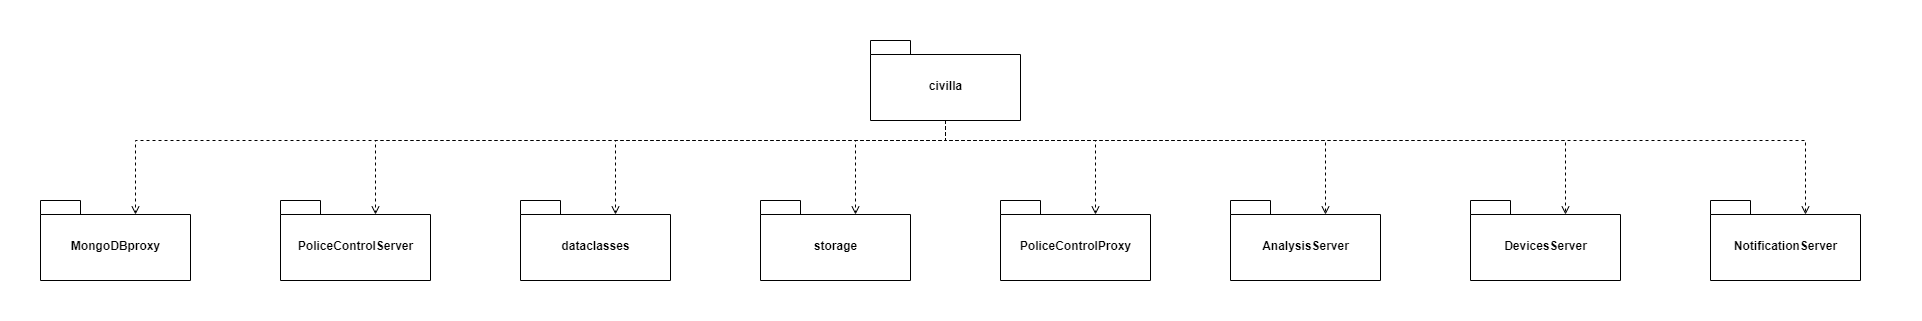

The diagram above was exported from draw.io. Its source (the exported page's mxGraphModel, read from the mxfile embedded in the PNG):
<mxGraphModel dx="2881" dy="1174" grid="1" gridSize="10" guides="1" tooltips="1" connect="1" arrows="1" fold="1" page="1" pageScale="1" pageWidth="850" pageHeight="1100" background="#ffffff" math="0" shadow="0">
  <root>
    <mxCell id="0" />
    <mxCell id="1" parent="0" />
    <mxCell id="oglk3uP2R-Yh0BvBDBOn-20" value="" style="rounded=0;whiteSpace=wrap;html=1;strokeColor=#FFFFFF;" vertex="1" parent="1">
      <mxGeometry x="-520" width="1920" height="320" as="geometry" />
    </mxCell>
    <mxCell id="oglk3uP2R-Yh0BvBDBOn-1" value="MongoDBproxy" style="shape=folder;fontStyle=1;spacingTop=10;tabWidth=40;tabHeight=14;tabPosition=left;html=1;" vertex="1" parent="1">
      <mxGeometry x="-480" y="200" width="150" height="80" as="geometry" />
    </mxCell>
    <mxCell id="oglk3uP2R-Yh0BvBDBOn-2" value="storage" style="shape=folder;fontStyle=1;spacingTop=10;tabWidth=40;tabHeight=14;tabPosition=left;html=1;" vertex="1" parent="1">
      <mxGeometry x="240" y="200" width="150" height="80" as="geometry" />
    </mxCell>
    <mxCell id="oglk3uP2R-Yh0BvBDBOn-4" value="PoliceControlServer" style="shape=folder;fontStyle=1;spacingTop=10;tabWidth=40;tabHeight=14;tabPosition=left;html=1;" vertex="1" parent="1">
      <mxGeometry x="-240" y="200" width="150" height="80" as="geometry" />
    </mxCell>
    <mxCell id="oglk3uP2R-Yh0BvBDBOn-12" style="edgeStyle=orthogonalEdgeStyle;rounded=0;orthogonalLoop=1;jettySize=auto;html=1;entryX=0;entryY=0;entryDx=95;entryDy=14;entryPerimeter=0;dashed=1;endArrow=open;endFill=0;" edge="1" parent="1" source="oglk3uP2R-Yh0BvBDBOn-5" target="oglk3uP2R-Yh0BvBDBOn-1">
      <mxGeometry relative="1" as="geometry">
        <Array as="points">
          <mxPoint x="425" y="140" />
          <mxPoint x="-385" y="140" />
        </Array>
      </mxGeometry>
    </mxCell>
    <mxCell id="oglk3uP2R-Yh0BvBDBOn-13" style="edgeStyle=orthogonalEdgeStyle;rounded=0;orthogonalLoop=1;jettySize=auto;html=1;entryX=0;entryY=0;entryDx=95;entryDy=14;entryPerimeter=0;dashed=1;endArrow=open;endFill=0;" edge="1" parent="1" source="oglk3uP2R-Yh0BvBDBOn-5" target="oglk3uP2R-Yh0BvBDBOn-4">
      <mxGeometry relative="1" as="geometry">
        <Array as="points">
          <mxPoint x="425" y="140" />
          <mxPoint x="-145" y="140" />
        </Array>
      </mxGeometry>
    </mxCell>
    <mxCell id="oglk3uP2R-Yh0BvBDBOn-14" style="edgeStyle=orthogonalEdgeStyle;rounded=0;orthogonalLoop=1;jettySize=auto;html=1;entryX=0;entryY=0;entryDx=95;entryDy=14;entryPerimeter=0;dashed=1;endArrow=open;endFill=0;" edge="1" parent="1" source="oglk3uP2R-Yh0BvBDBOn-5" target="oglk3uP2R-Yh0BvBDBOn-8">
      <mxGeometry relative="1" as="geometry">
        <Array as="points">
          <mxPoint x="425" y="140" />
          <mxPoint x="95" y="140" />
        </Array>
      </mxGeometry>
    </mxCell>
    <mxCell id="oglk3uP2R-Yh0BvBDBOn-15" style="edgeStyle=orthogonalEdgeStyle;rounded=0;orthogonalLoop=1;jettySize=auto;html=1;entryX=0;entryY=0;entryDx=95;entryDy=14;entryPerimeter=0;dashed=1;endArrow=open;endFill=0;" edge="1" parent="1" source="oglk3uP2R-Yh0BvBDBOn-5" target="oglk3uP2R-Yh0BvBDBOn-2">
      <mxGeometry relative="1" as="geometry">
        <Array as="points">
          <mxPoint x="425" y="140" />
          <mxPoint x="335" y="140" />
        </Array>
      </mxGeometry>
    </mxCell>
    <mxCell id="oglk3uP2R-Yh0BvBDBOn-16" style="edgeStyle=orthogonalEdgeStyle;rounded=0;orthogonalLoop=1;jettySize=auto;html=1;entryX=0;entryY=0;entryDx=95;entryDy=14;entryPerimeter=0;dashed=1;endArrow=open;endFill=0;" edge="1" parent="1" source="oglk3uP2R-Yh0BvBDBOn-5" target="oglk3uP2R-Yh0BvBDBOn-10">
      <mxGeometry relative="1" as="geometry">
        <Array as="points">
          <mxPoint x="425" y="140" />
          <mxPoint x="575" y="140" />
        </Array>
      </mxGeometry>
    </mxCell>
    <mxCell id="oglk3uP2R-Yh0BvBDBOn-17" style="edgeStyle=orthogonalEdgeStyle;rounded=0;orthogonalLoop=1;jettySize=auto;html=1;entryX=0;entryY=0;entryDx=95;entryDy=14;entryPerimeter=0;dashed=1;endArrow=open;endFill=0;" edge="1" parent="1" source="oglk3uP2R-Yh0BvBDBOn-5" target="oglk3uP2R-Yh0BvBDBOn-11">
      <mxGeometry relative="1" as="geometry">
        <Array as="points">
          <mxPoint x="425" y="140" />
          <mxPoint x="805" y="140" />
        </Array>
      </mxGeometry>
    </mxCell>
    <mxCell id="oglk3uP2R-Yh0BvBDBOn-18" style="edgeStyle=orthogonalEdgeStyle;rounded=0;orthogonalLoop=1;jettySize=auto;html=1;entryX=0;entryY=0;entryDx=95;entryDy=14;entryPerimeter=0;dashed=1;endArrow=open;endFill=0;" edge="1" parent="1" source="oglk3uP2R-Yh0BvBDBOn-5" target="oglk3uP2R-Yh0BvBDBOn-6">
      <mxGeometry relative="1" as="geometry">
        <Array as="points">
          <mxPoint x="425" y="140" />
          <mxPoint x="1045" y="140" />
        </Array>
      </mxGeometry>
    </mxCell>
    <mxCell id="oglk3uP2R-Yh0BvBDBOn-19" style="edgeStyle=orthogonalEdgeStyle;rounded=0;orthogonalLoop=1;jettySize=auto;html=1;entryX=0;entryY=0;entryDx=95;entryDy=14;entryPerimeter=0;dashed=1;endArrow=open;endFill=0;" edge="1" parent="1" source="oglk3uP2R-Yh0BvBDBOn-5" target="oglk3uP2R-Yh0BvBDBOn-9">
      <mxGeometry relative="1" as="geometry">
        <Array as="points">
          <mxPoint x="425" y="140" />
          <mxPoint x="1285" y="140" />
        </Array>
      </mxGeometry>
    </mxCell>
    <mxCell id="oglk3uP2R-Yh0BvBDBOn-5" value="civilla" style="shape=folder;fontStyle=1;spacingTop=10;tabWidth=40;tabHeight=14;tabPosition=left;html=1;" vertex="1" parent="1">
      <mxGeometry x="350" y="40" width="150" height="80" as="geometry" />
    </mxCell>
    <mxCell id="oglk3uP2R-Yh0BvBDBOn-6" value="DevicesServer" style="shape=folder;fontStyle=1;spacingTop=10;tabWidth=40;tabHeight=14;tabPosition=left;html=1;" vertex="1" parent="1">
      <mxGeometry x="950" y="200" width="150" height="80" as="geometry" />
    </mxCell>
    <mxCell id="oglk3uP2R-Yh0BvBDBOn-8" value="dataclasses" style="shape=folder;fontStyle=1;spacingTop=10;tabWidth=40;tabHeight=14;tabPosition=left;html=1;" vertex="1" parent="1">
      <mxGeometry y="200" width="150" height="80" as="geometry" />
    </mxCell>
    <mxCell id="oglk3uP2R-Yh0BvBDBOn-9" value="NotificationServer" style="shape=folder;fontStyle=1;spacingTop=10;tabWidth=40;tabHeight=14;tabPosition=left;html=1;" vertex="1" parent="1">
      <mxGeometry x="1190" y="200" width="150" height="80" as="geometry" />
    </mxCell>
    <mxCell id="oglk3uP2R-Yh0BvBDBOn-10" value="PoliceControlProxy" style="shape=folder;fontStyle=1;spacingTop=10;tabWidth=40;tabHeight=14;tabPosition=left;html=1;" vertex="1" parent="1">
      <mxGeometry x="480" y="200" width="150" height="80" as="geometry" />
    </mxCell>
    <mxCell id="oglk3uP2R-Yh0BvBDBOn-11" value="AnalysisServer" style="shape=folder;fontStyle=1;spacingTop=10;tabWidth=40;tabHeight=14;tabPosition=left;html=1;" vertex="1" parent="1">
      <mxGeometry x="710" y="200" width="150" height="80" as="geometry" />
    </mxCell>
  </root>
</mxGraphModel>